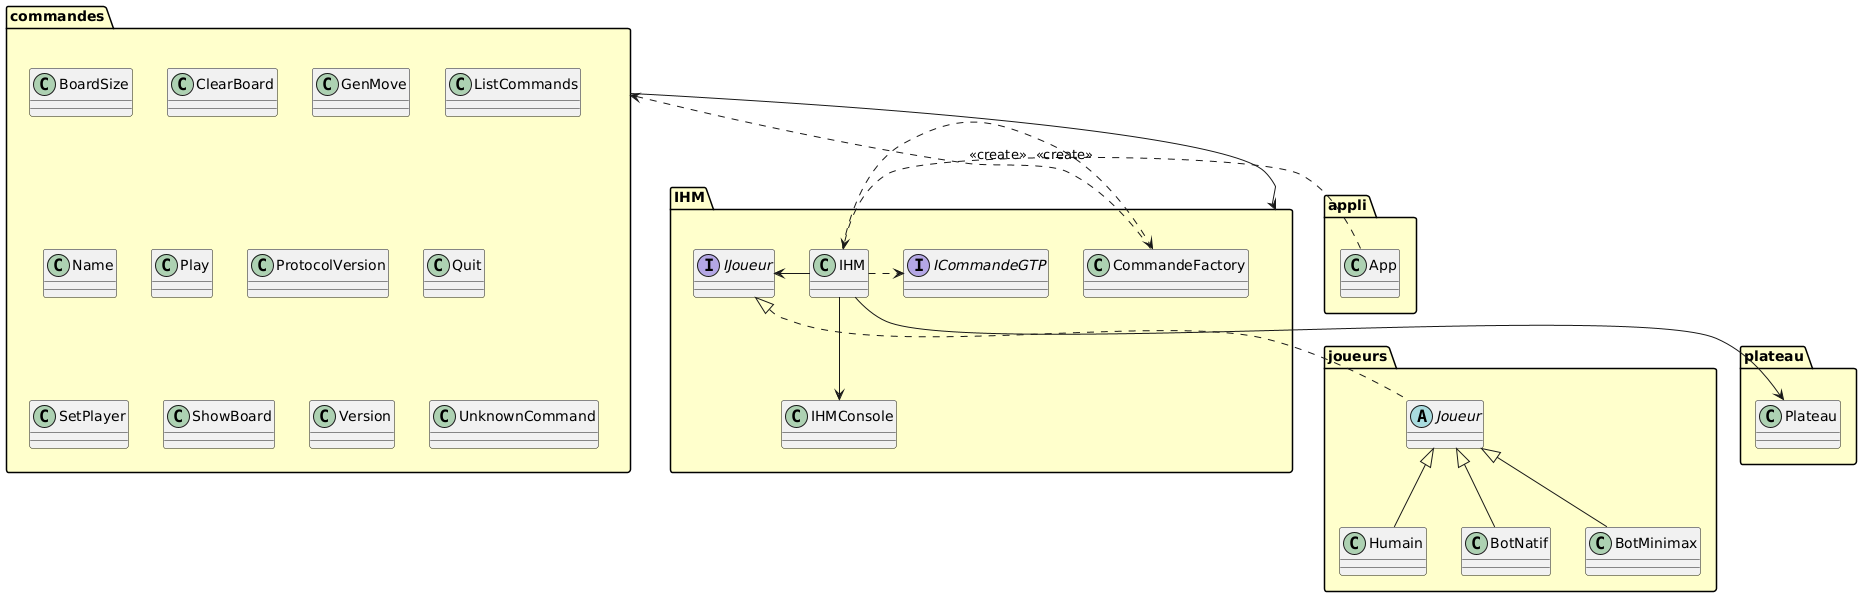

The diagram above was rendered by PlantUML. Its source (embedded in the PNG):
@startuml
package plateau #business {
 class Plateau
}

package commandes #business{
 class BoardSize
 class ClearBoard
 class GenMove
 class ListCommands
 class Name
 class Play
 class ProtocolVersion
 class Quit
 class SetPlayer
 class ShowBoard
 class Version
 class UnknownCommand
}

package IHM #business {
 class IHM
 class IHMConsole
 class CommandeFactory
 interface ICommandeGTP
 interface IJoueur
 IHM --> plateau.Plateau
 IHM -left-> IJoueur
 IHM -down-> IHMConsole
 IHM .> CommandeFactory
 IHM .> ICommandeGTP
 CommandeFactory .> commandes: <<create>>
}

package joueurs #business {
 abstract class Joueur implements IHM.IJoueur
 class Humain
 class BotNatif
 class BotMinimax
 Joueur <|-down- Humain
 Joueur <|-down- BotNatif
 Joueur <|-down- BotMinimax
}

package appli #business {
 class App
 App .> IHM.IHM : <<create>>
}

commandes --> IHM
@enduml